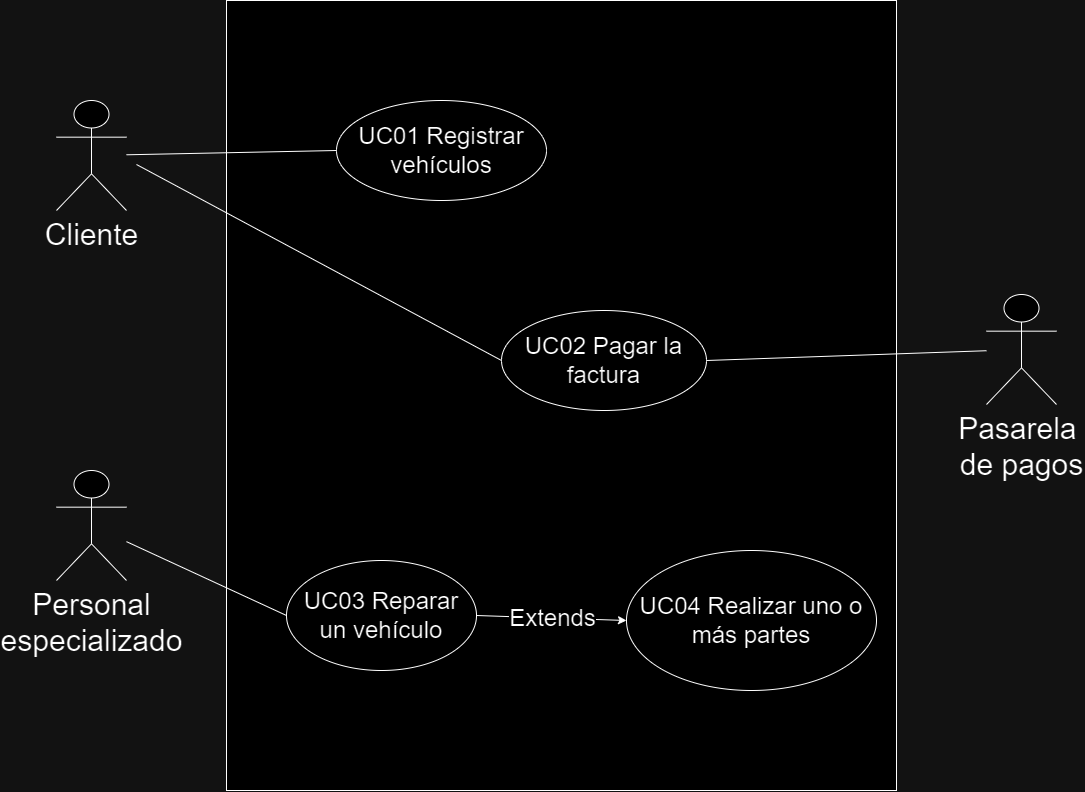

The diagram above was exported from draw.io. Its source (the exported page's mxGraphModel, read from the mxfile embedded in the PNG):
<mxGraphModel dx="1843" dy="796" grid="1" gridSize="10" guides="1" tooltips="1" connect="1" arrows="1" fold="1" page="1" pageScale="1" pageWidth="1169" pageHeight="827" math="0" shadow="0">
  <root>
    <mxCell id="0" />
    <mxCell id="1" parent="0" />
    <mxCell id="Hzp68o_CSCPOpXnqWTrM-1" value="" style="rounded=0;whiteSpace=wrap;html=1;" parent="1" vertex="1">
      <mxGeometry x="270" y="10" width="670" height="790" as="geometry" />
    </mxCell>
    <mxCell id="Hzp68o_CSCPOpXnqWTrM-2" value="Personal&lt;br&gt;especializado" style="shape=umlActor;verticalLabelPosition=bottom;verticalAlign=top;html=1;outlineConnect=0;fontSize=30;" parent="1" vertex="1">
      <mxGeometry x="100" y="480" width="70" height="110" as="geometry" />
    </mxCell>
    <mxCell id="Hzp68o_CSCPOpXnqWTrM-10" value="Cliente" style="shape=umlActor;verticalLabelPosition=bottom;verticalAlign=top;html=1;outlineConnect=0;fontSize=30;" parent="1" vertex="1">
      <mxGeometry x="100" y="110" width="70" height="110" as="geometry" />
    </mxCell>
    <mxCell id="Hzp68o_CSCPOpXnqWTrM-11" value="Pasarela&amp;nbsp;&lt;br&gt;de pagos" style="shape=umlActor;verticalLabelPosition=bottom;verticalAlign=top;html=1;outlineConnect=0;fontSize=30;" parent="1" vertex="1">
      <mxGeometry x="1030" y="304" width="70" height="110" as="geometry" />
    </mxCell>
    <mxCell id="Hzp68o_CSCPOpXnqWTrM-14" value="&lt;font style=&quot;font-size: 24px;&quot;&gt;UC01 Registrar vehículos&lt;/font&gt;" style="ellipse;whiteSpace=wrap;html=1;" parent="1" vertex="1">
      <mxGeometry x="380" y="110" width="210" height="100" as="geometry" />
    </mxCell>
    <mxCell id="Hzp68o_CSCPOpXnqWTrM-15" value="&lt;font style=&quot;font-size: 24px;&quot;&gt;UC03 Reparar un vehículo&lt;/font&gt;" style="ellipse;whiteSpace=wrap;html=1;" parent="1" vertex="1">
      <mxGeometry x="330" y="570" width="190" height="110" as="geometry" />
    </mxCell>
    <mxCell id="Hzp68o_CSCPOpXnqWTrM-16" value="&lt;font style=&quot;font-size: 24px;&quot;&gt;UC04&amp;nbsp;Realizar uno o más partes&lt;/font&gt;" style="ellipse;whiteSpace=wrap;html=1;" parent="1" vertex="1">
      <mxGeometry x="670" y="560" width="250" height="140" as="geometry" />
    </mxCell>
    <mxCell id="Hzp68o_CSCPOpXnqWTrM-17" value="&lt;font style=&quot;font-size: 24px;&quot;&gt;UC02 Pagar la factura&lt;/font&gt;" style="ellipse;whiteSpace=wrap;html=1;" parent="1" vertex="1">
      <mxGeometry x="545" y="320" width="205" height="100" as="geometry" />
    </mxCell>
    <mxCell id="Hzp68o_CSCPOpXnqWTrM-18" value="" style="endArrow=none;html=1;rounded=0;entryX=0;entryY=0.5;entryDx=0;entryDy=0;" parent="1" source="Hzp68o_CSCPOpXnqWTrM-10" target="Hzp68o_CSCPOpXnqWTrM-14" edge="1">
      <mxGeometry width="50" height="50" relative="1" as="geometry">
        <mxPoint x="600" y="340" as="sourcePoint" />
        <mxPoint x="650" y="290" as="targetPoint" />
      </mxGeometry>
    </mxCell>
    <mxCell id="Hzp68o_CSCPOpXnqWTrM-19" value="" style="endArrow=none;html=1;rounded=0;entryX=0;entryY=0.5;entryDx=0;entryDy=0;" parent="1" target="Hzp68o_CSCPOpXnqWTrM-17" edge="1">
      <mxGeometry width="50" height="50" relative="1" as="geometry">
        <mxPoint x="180" y="174" as="sourcePoint" />
        <mxPoint x="390" y="170" as="targetPoint" />
      </mxGeometry>
    </mxCell>
    <mxCell id="Hzp68o_CSCPOpXnqWTrM-20" value="" style="endArrow=none;html=1;rounded=0;exitX=1;exitY=0.5;exitDx=0;exitDy=0;" parent="1" source="Hzp68o_CSCPOpXnqWTrM-17" target="Hzp68o_CSCPOpXnqWTrM-11" edge="1">
      <mxGeometry width="50" height="50" relative="1" as="geometry">
        <mxPoint x="190" y="184" as="sourcePoint" />
        <mxPoint x="555" y="390" as="targetPoint" />
      </mxGeometry>
    </mxCell>
    <mxCell id="Hzp68o_CSCPOpXnqWTrM-21" value="" style="endArrow=none;html=1;rounded=0;entryX=0;entryY=0.5;entryDx=0;entryDy=0;" parent="1" source="Hzp68o_CSCPOpXnqWTrM-2" target="Hzp68o_CSCPOpXnqWTrM-15" edge="1">
      <mxGeometry width="50" height="50" relative="1" as="geometry">
        <mxPoint x="675" y="390" as="sourcePoint" />
        <mxPoint x="1040" y="371" as="targetPoint" />
      </mxGeometry>
    </mxCell>
    <mxCell id="Hzp68o_CSCPOpXnqWTrM-23" value="" style="endArrow=classic;html=1;rounded=0;exitX=1;exitY=0.5;exitDx=0;exitDy=0;entryX=0;entryY=0.5;entryDx=0;entryDy=0;" parent="1" source="Hzp68o_CSCPOpXnqWTrM-15" target="Hzp68o_CSCPOpXnqWTrM-16" edge="1">
      <mxGeometry relative="1" as="geometry">
        <mxPoint x="570" y="310" as="sourcePoint" />
        <mxPoint x="670" y="310" as="targetPoint" />
      </mxGeometry>
    </mxCell>
    <mxCell id="Hzp68o_CSCPOpXnqWTrM-24" value="&lt;font style=&quot;font-size: 24px;&quot;&gt;Extends&lt;/font&gt;" style="edgeLabel;resizable=0;html=1;align=center;verticalAlign=middle;" parent="Hzp68o_CSCPOpXnqWTrM-23" connectable="0" vertex="1">
      <mxGeometry relative="1" as="geometry" />
    </mxCell>
  </root>
</mxGraphModel>